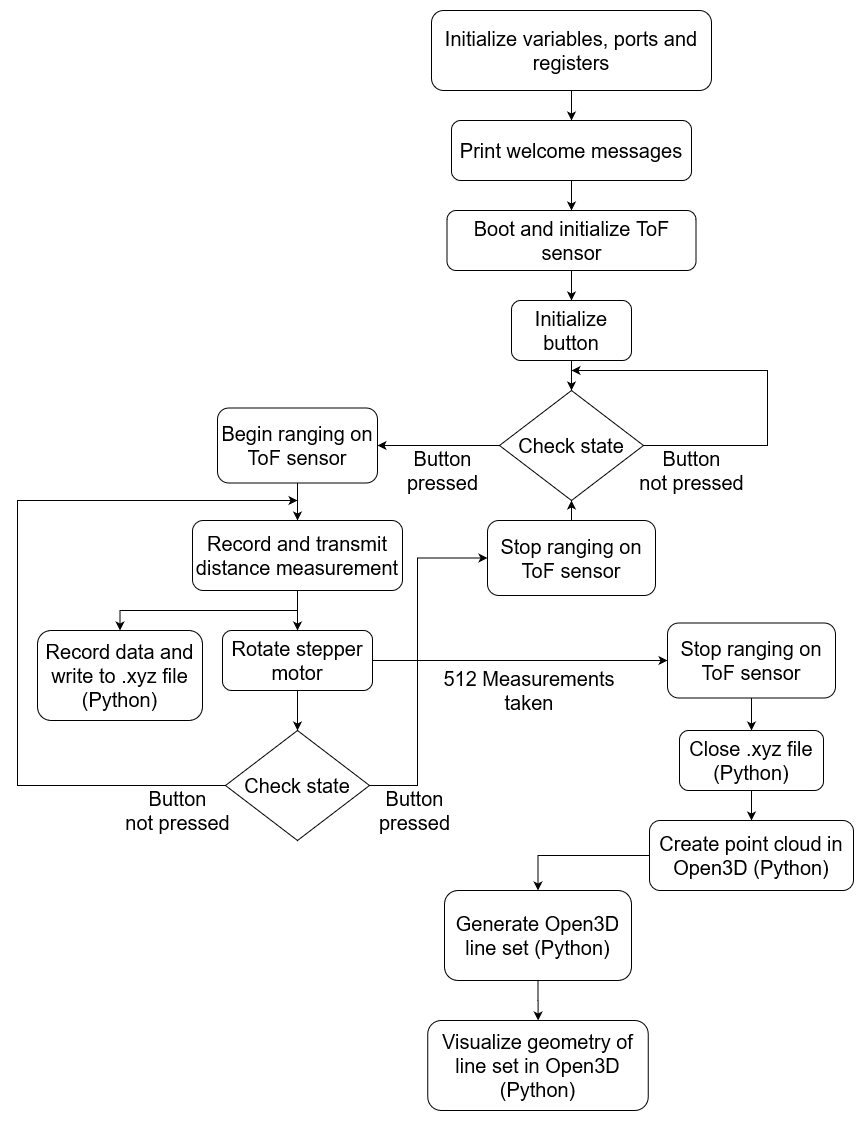

The diagram above was exported from draw.io. Its source (the exported page's mxGraphModel, read from the mxfile embedded in the PNG):
<mxGraphModel dx="2249" dy="769" grid="1" gridSize="10" guides="1" tooltips="1" connect="1" arrows="1" fold="1" page="1" pageScale="1" pageWidth="827" pageHeight="1169" math="0" shadow="0">
  <root>
    <mxCell id="WIyWlLk6GJQsqaUBKTNV-0" />
    <mxCell id="WIyWlLk6GJQsqaUBKTNV-1" parent="WIyWlLk6GJQsqaUBKTNV-0" />
    <mxCell id="H9QdKcv_SOs4glVIm06F-10" style="edgeStyle=orthogonalEdgeStyle;rounded=0;orthogonalLoop=1;jettySize=auto;html=1;" parent="WIyWlLk6GJQsqaUBKTNV-1" source="H9QdKcv_SOs4glVIm06F-6" target="H9QdKcv_SOs4glVIm06F-9" edge="1">
      <mxGeometry relative="1" as="geometry" />
    </mxCell>
    <mxCell id="H9QdKcv_SOs4glVIm06F-6" value="&lt;font style=&quot;font-size: 20px&quot;&gt;Initialize variables, ports and registers &lt;/font&gt;" style="rounded=1;whiteSpace=wrap;html=1;" parent="WIyWlLk6GJQsqaUBKTNV-1" vertex="1">
      <mxGeometry x="374" y="10" width="280" height="80" as="geometry" />
    </mxCell>
    <mxCell id="H9QdKcv_SOs4glVIm06F-12" style="edgeStyle=orthogonalEdgeStyle;rounded=0;orthogonalLoop=1;jettySize=auto;html=1;entryX=0.5;entryY=0;entryDx=0;entryDy=0;" parent="WIyWlLk6GJQsqaUBKTNV-1" source="H9QdKcv_SOs4glVIm06F-9" target="H9QdKcv_SOs4glVIm06F-11" edge="1">
      <mxGeometry relative="1" as="geometry" />
    </mxCell>
    <mxCell id="H9QdKcv_SOs4glVIm06F-9" value="&lt;font style=&quot;font-size: 20px&quot;&gt;Print welcome messages&lt;/font&gt;" style="rounded=1;whiteSpace=wrap;html=1;" parent="WIyWlLk6GJQsqaUBKTNV-1" vertex="1">
      <mxGeometry x="394" y="120" width="240" height="60" as="geometry" />
    </mxCell>
    <mxCell id="H9QdKcv_SOs4glVIm06F-14" style="edgeStyle=orthogonalEdgeStyle;rounded=0;orthogonalLoop=1;jettySize=auto;html=1;exitX=0.5;exitY=1;exitDx=0;exitDy=0;entryX=0.5;entryY=0;entryDx=0;entryDy=0;" parent="WIyWlLk6GJQsqaUBKTNV-1" source="H9QdKcv_SOs4glVIm06F-11" target="H9QdKcv_SOs4glVIm06F-13" edge="1">
      <mxGeometry relative="1" as="geometry" />
    </mxCell>
    <mxCell id="H9QdKcv_SOs4glVIm06F-11" value="&lt;font style=&quot;font-size: 20px&quot;&gt;Boot and initialize ToF sensor&lt;/font&gt;" style="rounded=1;whiteSpace=wrap;html=1;" parent="WIyWlLk6GJQsqaUBKTNV-1" vertex="1">
      <mxGeometry x="389.5" y="210" width="249" height="60" as="geometry" />
    </mxCell>
    <mxCell id="H9QdKcv_SOs4glVIm06F-17" style="edgeStyle=orthogonalEdgeStyle;rounded=0;orthogonalLoop=1;jettySize=auto;html=1;" parent="WIyWlLk6GJQsqaUBKTNV-1" source="H9QdKcv_SOs4glVIm06F-13" target="H9QdKcv_SOs4glVIm06F-15" edge="1">
      <mxGeometry relative="1" as="geometry" />
    </mxCell>
    <mxCell id="H9QdKcv_SOs4glVIm06F-13" value="&lt;font style=&quot;font-size: 20px&quot;&gt;Initialize button&lt;/font&gt;" style="rounded=1;whiteSpace=wrap;html=1;" parent="WIyWlLk6GJQsqaUBKTNV-1" vertex="1">
      <mxGeometry x="454" y="300" width="120" height="60" as="geometry" />
    </mxCell>
    <mxCell id="H9QdKcv_SOs4glVIm06F-18" style="edgeStyle=orthogonalEdgeStyle;rounded=0;orthogonalLoop=1;jettySize=auto;html=1;entryX=1;entryY=0.5;entryDx=0;entryDy=0;" parent="WIyWlLk6GJQsqaUBKTNV-1" source="H9QdKcv_SOs4glVIm06F-15" target="H9QdKcv_SOs4glVIm06F-24" edge="1">
      <mxGeometry relative="1" as="geometry">
        <mxPoint x="330" y="445" as="targetPoint" />
      </mxGeometry>
    </mxCell>
    <mxCell id="H9QdKcv_SOs4glVIm06F-25" style="edgeStyle=orthogonalEdgeStyle;rounded=0;orthogonalLoop=1;jettySize=auto;html=1;exitX=1;exitY=0.5;exitDx=0;exitDy=0;" parent="WIyWlLk6GJQsqaUBKTNV-1" source="H9QdKcv_SOs4glVIm06F-15" edge="1">
      <mxGeometry relative="1" as="geometry">
        <mxPoint x="514" y="370" as="targetPoint" />
        <Array as="points">
          <mxPoint x="710" y="445" />
          <mxPoint x="710" y="370" />
        </Array>
      </mxGeometry>
    </mxCell>
    <mxCell id="H9QdKcv_SOs4glVIm06F-15" value="&lt;font style=&quot;font-size: 20px&quot;&gt;Check state&lt;/font&gt;" style="rhombus;whiteSpace=wrap;html=1;" parent="WIyWlLk6GJQsqaUBKTNV-1" vertex="1">
      <mxGeometry x="442" y="390" width="144" height="110" as="geometry" />
    </mxCell>
    <mxCell id="H9QdKcv_SOs4glVIm06F-21" value="&lt;div&gt;&lt;font style=&quot;font-size: 20px&quot;&gt;Button&lt;/font&gt;&lt;/div&gt;&lt;div&gt;&lt;font style=&quot;font-size: 20px&quot;&gt;pressed&lt;/font&gt;&lt;/div&gt;" style="text;html=1;align=center;verticalAlign=middle;resizable=0;points=[];autosize=1;" parent="WIyWlLk6GJQsqaUBKTNV-1" vertex="1">
      <mxGeometry x="340" y="450" width="90" height="40" as="geometry" />
    </mxCell>
    <mxCell id="H9QdKcv_SOs4glVIm06F-28" style="edgeStyle=orthogonalEdgeStyle;rounded=0;orthogonalLoop=1;jettySize=auto;html=1;exitX=0.5;exitY=1;exitDx=0;exitDy=0;entryX=0.5;entryY=0;entryDx=0;entryDy=0;" parent="WIyWlLk6GJQsqaUBKTNV-1" source="H9QdKcv_SOs4glVIm06F-24" target="H9QdKcv_SOs4glVIm06F-27" edge="1">
      <mxGeometry relative="1" as="geometry" />
    </mxCell>
    <mxCell id="H9QdKcv_SOs4glVIm06F-24" value="&lt;font style=&quot;font-size: 20px&quot;&gt;Begin ranging on ToF sensor&lt;/font&gt;" style="rounded=1;whiteSpace=wrap;html=1;" parent="WIyWlLk6GJQsqaUBKTNV-1" vertex="1">
      <mxGeometry x="160" y="407.5" width="160" height="75" as="geometry" />
    </mxCell>
    <mxCell id="H9QdKcv_SOs4glVIm06F-26" value="&lt;div&gt;&lt;font style=&quot;font-size: 20px&quot;&gt;Button &lt;br&gt;&lt;/font&gt;&lt;/div&gt;&lt;div&gt;&lt;font style=&quot;font-size: 20px&quot;&gt;not pressed&lt;/font&gt;&lt;/div&gt;" style="text;html=1;align=center;verticalAlign=middle;resizable=0;points=[];autosize=1;" parent="WIyWlLk6GJQsqaUBKTNV-1" vertex="1">
      <mxGeometry x="574" y="450" width="120" height="40" as="geometry" />
    </mxCell>
    <mxCell id="H9QdKcv_SOs4glVIm06F-30" style="edgeStyle=orthogonalEdgeStyle;rounded=0;orthogonalLoop=1;jettySize=auto;html=1;entryX=0.5;entryY=0;entryDx=0;entryDy=0;" parent="WIyWlLk6GJQsqaUBKTNV-1" source="H9QdKcv_SOs4glVIm06F-33" target="H9QdKcv_SOs4glVIm06F-29" edge="1">
      <mxGeometry relative="1" as="geometry" />
    </mxCell>
    <mxCell id="H9QdKcv_SOs4glVIm06F-53" style="edgeStyle=orthogonalEdgeStyle;rounded=0;orthogonalLoop=1;jettySize=auto;html=1;entryX=0.5;entryY=0;entryDx=0;entryDy=0;" parent="WIyWlLk6GJQsqaUBKTNV-1" source="H9QdKcv_SOs4glVIm06F-27" target="H9QdKcv_SOs4glVIm06F-50" edge="1">
      <mxGeometry relative="1" as="geometry">
        <Array as="points">
          <mxPoint x="240" y="610" />
          <mxPoint x="63" y="610" />
        </Array>
      </mxGeometry>
    </mxCell>
    <mxCell id="H9QdKcv_SOs4glVIm06F-27" value="&lt;font style=&quot;font-size: 20px&quot;&gt;Record and transmit distance measurement&lt;/font&gt;" style="rounded=1;whiteSpace=wrap;html=1;" parent="WIyWlLk6GJQsqaUBKTNV-1" vertex="1">
      <mxGeometry x="135" y="520" width="210" height="70" as="geometry" />
    </mxCell>
    <mxCell id="H9QdKcv_SOs4glVIm06F-31" style="edgeStyle=orthogonalEdgeStyle;rounded=0;orthogonalLoop=1;jettySize=auto;html=1;exitX=0;exitY=0.5;exitDx=0;exitDy=0;" parent="WIyWlLk6GJQsqaUBKTNV-1" source="H9QdKcv_SOs4glVIm06F-29" edge="1">
      <mxGeometry relative="1" as="geometry">
        <mxPoint x="240" y="500" as="targetPoint" />
        <Array as="points">
          <mxPoint x="-40" y="785" />
          <mxPoint x="-40" y="500" />
        </Array>
      </mxGeometry>
    </mxCell>
    <mxCell id="H9QdKcv_SOs4glVIm06F-38" style="edgeStyle=orthogonalEdgeStyle;rounded=0;orthogonalLoop=1;jettySize=auto;html=1;exitX=1;exitY=0.5;exitDx=0;exitDy=0;entryX=0;entryY=0.5;entryDx=0;entryDy=0;" parent="WIyWlLk6GJQsqaUBKTNV-1" source="H9QdKcv_SOs4glVIm06F-29" target="H9QdKcv_SOs4glVIm06F-37" edge="1">
      <mxGeometry relative="1" as="geometry">
        <Array as="points">
          <mxPoint x="360" y="785" />
          <mxPoint x="360" y="558" />
        </Array>
      </mxGeometry>
    </mxCell>
    <mxCell id="H9QdKcv_SOs4glVIm06F-29" value="&lt;font style=&quot;font-size: 20px&quot;&gt;Check state&lt;/font&gt;" style="rhombus;whiteSpace=wrap;html=1;" parent="WIyWlLk6GJQsqaUBKTNV-1" vertex="1">
      <mxGeometry x="168" y="730" width="144" height="110" as="geometry" />
    </mxCell>
    <mxCell id="H9QdKcv_SOs4glVIm06F-32" value="&lt;div&gt;&lt;font style=&quot;font-size: 20px&quot;&gt;Button &lt;br&gt;&lt;/font&gt;&lt;/div&gt;&lt;div&gt;&lt;font style=&quot;font-size: 20px&quot;&gt;not pressed&lt;/font&gt;&lt;/div&gt;" style="text;html=1;align=center;verticalAlign=middle;resizable=0;points=[];autosize=1;" parent="WIyWlLk6GJQsqaUBKTNV-1" vertex="1">
      <mxGeometry x="60" y="790" width="120" height="40" as="geometry" />
    </mxCell>
    <mxCell id="H9QdKcv_SOs4glVIm06F-42" style="edgeStyle=orthogonalEdgeStyle;rounded=0;orthogonalLoop=1;jettySize=auto;html=1;exitX=1;exitY=0.5;exitDx=0;exitDy=0;" parent="WIyWlLk6GJQsqaUBKTNV-1" source="H9QdKcv_SOs4glVIm06F-33" edge="1">
      <mxGeometry relative="1" as="geometry">
        <mxPoint x="610" y="660" as="targetPoint" />
      </mxGeometry>
    </mxCell>
    <mxCell id="H9QdKcv_SOs4glVIm06F-33" value="&lt;font style=&quot;font-size: 20px&quot;&gt;Rotate stepper motor&lt;br&gt;&lt;/font&gt;" style="rounded=1;whiteSpace=wrap;html=1;" parent="WIyWlLk6GJQsqaUBKTNV-1" vertex="1">
      <mxGeometry x="165" y="630" width="150" height="60" as="geometry" />
    </mxCell>
    <mxCell id="H9QdKcv_SOs4glVIm06F-34" style="edgeStyle=orthogonalEdgeStyle;rounded=0;orthogonalLoop=1;jettySize=auto;html=1;entryX=0.5;entryY=0;entryDx=0;entryDy=0;" parent="WIyWlLk6GJQsqaUBKTNV-1" source="H9QdKcv_SOs4glVIm06F-27" target="H9QdKcv_SOs4glVIm06F-33" edge="1">
      <mxGeometry relative="1" as="geometry">
        <mxPoint x="240" y="590" as="sourcePoint" />
        <mxPoint x="240" y="730" as="targetPoint" />
      </mxGeometry>
    </mxCell>
    <mxCell id="H9QdKcv_SOs4glVIm06F-36" value="&lt;div&gt;&lt;font style=&quot;font-size: 20px&quot;&gt;Button&lt;/font&gt;&lt;/div&gt;&lt;div&gt;&lt;font style=&quot;font-size: 20px&quot;&gt;pressed&lt;/font&gt;&lt;/div&gt;" style="text;html=1;align=center;verticalAlign=middle;resizable=0;points=[];autosize=1;" parent="WIyWlLk6GJQsqaUBKTNV-1" vertex="1">
      <mxGeometry x="312" y="790" width="90" height="40" as="geometry" />
    </mxCell>
    <mxCell id="H9QdKcv_SOs4glVIm06F-39" style="edgeStyle=orthogonalEdgeStyle;rounded=0;orthogonalLoop=1;jettySize=auto;html=1;exitX=0.5;exitY=0;exitDx=0;exitDy=0;entryX=0.5;entryY=1;entryDx=0;entryDy=0;" parent="WIyWlLk6GJQsqaUBKTNV-1" source="H9QdKcv_SOs4glVIm06F-37" target="H9QdKcv_SOs4glVIm06F-15" edge="1">
      <mxGeometry relative="1" as="geometry" />
    </mxCell>
    <mxCell id="H9QdKcv_SOs4glVIm06F-37" value="&lt;font style=&quot;font-size: 20px&quot;&gt;Stop ranging on ToF sensor&lt;/font&gt;" style="rounded=1;whiteSpace=wrap;html=1;" parent="WIyWlLk6GJQsqaUBKTNV-1" vertex="1">
      <mxGeometry x="430" y="520" width="168" height="75" as="geometry" />
    </mxCell>
    <mxCell id="H9QdKcv_SOs4glVIm06F-44" value="&lt;font style=&quot;font-size: 20px&quot;&gt;512 Measurements taken&lt;br&gt;&lt;/font&gt;" style="text;html=1;strokeColor=none;fillColor=none;align=center;verticalAlign=middle;whiteSpace=wrap;rounded=0;" parent="WIyWlLk6GJQsqaUBKTNV-1" vertex="1">
      <mxGeometry x="374" y="650" width="196" height="80" as="geometry" />
    </mxCell>
    <mxCell id="H9QdKcv_SOs4glVIm06F-47" style="edgeStyle=orthogonalEdgeStyle;rounded=0;orthogonalLoop=1;jettySize=auto;html=1;entryX=0.5;entryY=0;entryDx=0;entryDy=0;" parent="WIyWlLk6GJQsqaUBKTNV-1" source="H9QdKcv_SOs4glVIm06F-45" target="H9QdKcv_SOs4glVIm06F-46" edge="1">
      <mxGeometry relative="1" as="geometry" />
    </mxCell>
    <mxCell id="H9QdKcv_SOs4glVIm06F-45" value="&lt;font style=&quot;font-size: 20px&quot;&gt;Stop ranging on ToF sensor&lt;/font&gt;" style="rounded=1;whiteSpace=wrap;html=1;" parent="WIyWlLk6GJQsqaUBKTNV-1" vertex="1">
      <mxGeometry x="610" y="622.5" width="168" height="75" as="geometry" />
    </mxCell>
    <mxCell id="H9QdKcv_SOs4glVIm06F-55" style="edgeStyle=orthogonalEdgeStyle;rounded=0;orthogonalLoop=1;jettySize=auto;html=1;entryX=0.5;entryY=0;entryDx=0;entryDy=0;" parent="WIyWlLk6GJQsqaUBKTNV-1" source="H9QdKcv_SOs4glVIm06F-46" target="H9QdKcv_SOs4glVIm06F-49" edge="1">
      <mxGeometry relative="1" as="geometry" />
    </mxCell>
    <mxCell id="H9QdKcv_SOs4glVIm06F-46" value="&lt;font style=&quot;font-size: 20px&quot;&gt;Close .xyz file (Python)&lt;br&gt;&lt;/font&gt;" style="rounded=1;whiteSpace=wrap;html=1;" parent="WIyWlLk6GJQsqaUBKTNV-1" vertex="1">
      <mxGeometry x="622" y="730" width="144" height="60" as="geometry" />
    </mxCell>
    <mxCell id="H9QdKcv_SOs4glVIm06F-59" style="edgeStyle=orthogonalEdgeStyle;rounded=0;orthogonalLoop=1;jettySize=auto;html=1;entryX=0.5;entryY=0;entryDx=0;entryDy=0;" parent="WIyWlLk6GJQsqaUBKTNV-1" source="H9QdKcv_SOs4glVIm06F-49" target="H9QdKcv_SOs4glVIm06F-57" edge="1">
      <mxGeometry relative="1" as="geometry" />
    </mxCell>
    <mxCell id="H9QdKcv_SOs4glVIm06F-49" value="&lt;font style=&quot;font-size: 20px&quot;&gt;Create point cloud in Open3D (Python)&lt;/font&gt;" style="rounded=1;whiteSpace=wrap;html=1;" parent="WIyWlLk6GJQsqaUBKTNV-1" vertex="1">
      <mxGeometry x="592" y="820" width="204" height="70" as="geometry" />
    </mxCell>
    <mxCell id="H9QdKcv_SOs4glVIm06F-50" value="&lt;font style=&quot;font-size: 20px&quot;&gt;Record data and write to .xyz file (Python)&lt;/font&gt;" style="rounded=1;whiteSpace=wrap;html=1;" parent="WIyWlLk6GJQsqaUBKTNV-1" vertex="1">
      <mxGeometry x="-20" y="630" width="165" height="90" as="geometry" />
    </mxCell>
    <mxCell id="H9QdKcv_SOs4glVIm06F-62" style="edgeStyle=orthogonalEdgeStyle;rounded=0;orthogonalLoop=1;jettySize=auto;html=1;" parent="WIyWlLk6GJQsqaUBKTNV-1" source="H9QdKcv_SOs4glVIm06F-57" target="H9QdKcv_SOs4glVIm06F-60" edge="1">
      <mxGeometry relative="1" as="geometry" />
    </mxCell>
    <mxCell id="H9QdKcv_SOs4glVIm06F-57" value="&lt;font style=&quot;font-size: 20px&quot;&gt;Generate Open3D line set (Python) &lt;/font&gt;" style="rounded=1;whiteSpace=wrap;html=1;" parent="WIyWlLk6GJQsqaUBKTNV-1" vertex="1">
      <mxGeometry x="387" y="890" width="187" height="90" as="geometry" />
    </mxCell>
    <mxCell id="H9QdKcv_SOs4glVIm06F-60" value="&lt;font style=&quot;font-size: 20px&quot;&gt;Visualize geometry of line set in Open3D (Python)&lt;/font&gt;" style="rounded=1;whiteSpace=wrap;html=1;" parent="WIyWlLk6GJQsqaUBKTNV-1" vertex="1">
      <mxGeometry x="370.25" y="1020" width="220.5" height="90" as="geometry" />
    </mxCell>
  </root>
</mxGraphModel>